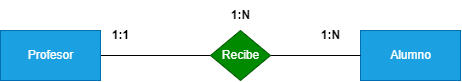

The diagram above was exported from draw.io. Its source (the exported page's mxGraphModel, read from the mxfile embedded in the PNG):
<mxGraphModel dx="334" dy="856" grid="1" gridSize="10" guides="1" tooltips="1" connect="1" arrows="1" fold="1" page="1" pageScale="1" pageWidth="850" pageHeight="1100" math="0" shadow="0">
  <root>
    <mxCell id="0" />
    <mxCell id="1" parent="0" />
    <mxCell id="5" style="edgeStyle=none;html=1;entryX=0;entryY=0.5;entryDx=0;entryDy=0;endArrow=none;endFill=0;" edge="1" parent="1" source="2" target="4">
      <mxGeometry relative="1" as="geometry" />
    </mxCell>
    <mxCell id="2" value="Profesor" style="html=1;dashed=0;whitespace=wrap;fillColor=#1ba1e2;fontColor=#ffffff;strokeColor=#006EAF;" vertex="1" parent="1">
      <mxGeometry x="110" y="250" width="100" height="50" as="geometry" />
    </mxCell>
    <mxCell id="3" value="Alumno" style="html=1;dashed=0;whitespace=wrap;fillColor=#1ba1e2;fontColor=#ffffff;strokeColor=#006EAF;" vertex="1" parent="1">
      <mxGeometry x="470" y="250" width="100" height="50" as="geometry" />
    </mxCell>
    <mxCell id="7" style="edgeStyle=none;html=1;entryX=0;entryY=0.5;entryDx=0;entryDy=0;endArrow=none;endFill=0;" edge="1" parent="1" source="4" target="3">
      <mxGeometry relative="1" as="geometry" />
    </mxCell>
    <mxCell id="4" value="Recibe" style="shape=rhombus;html=1;dashed=0;whitespace=wrap;perimeter=rhombusPerimeter;fillColor=#008a00;fontColor=#ffffff;strokeColor=#005700;" vertex="1" parent="1">
      <mxGeometry x="320" y="250" width="60" height="50" as="geometry" />
    </mxCell>
    <mxCell id="8" value="&lt;b&gt;1:N&lt;/b&gt;" style="text;html=1;align=center;verticalAlign=middle;resizable=0;points=[];autosize=1;strokeColor=none;fillColor=none;" vertex="1" parent="1">
      <mxGeometry x="420" y="240" width="40" height="30" as="geometry" />
    </mxCell>
    <mxCell id="9" value="&lt;b&gt;1:1&lt;/b&gt;" style="text;html=1;align=center;verticalAlign=middle;resizable=0;points=[];autosize=1;strokeColor=none;fillColor=none;" vertex="1" parent="1">
      <mxGeometry x="210" y="240" width="40" height="30" as="geometry" />
    </mxCell>
    <mxCell id="10" value="&lt;b&gt;1:N&lt;/b&gt;" style="text;html=1;align=center;verticalAlign=middle;resizable=0;points=[];autosize=1;strokeColor=none;fillColor=none;" vertex="1" parent="1">
      <mxGeometry x="330" y="220" width="40" height="30" as="geometry" />
    </mxCell>
  </root>
</mxGraphModel>